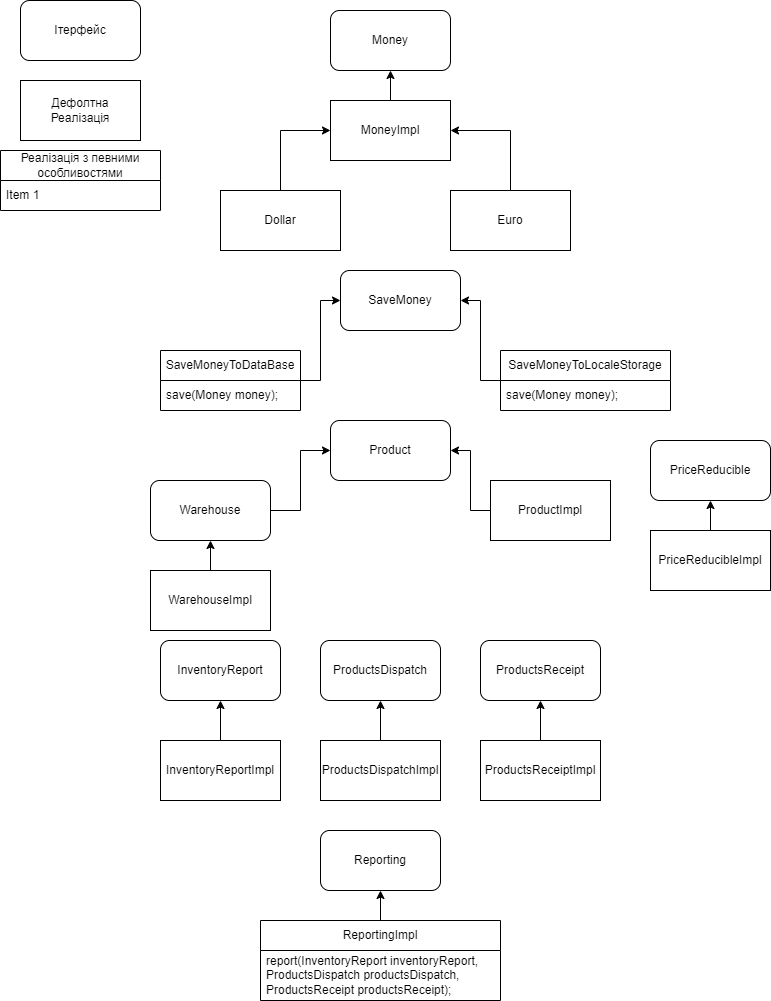

The diagram above was exported from draw.io. Its source (the exported page's mxGraphModel, read from the mxfile embedded in the PNG):
<mxGraphModel dx="1774" dy="824" grid="1" gridSize="10" guides="1" tooltips="1" connect="1" arrows="1" fold="1" page="1" pageScale="1" pageWidth="827" pageHeight="1169" math="0" shadow="0">
  <root>
    <mxCell id="0" />
    <mxCell id="1" parent="0" />
    <mxCell id="75S1ct0bmBFvJD6UTg4g-1" value="Ітерфейс" style="rounded=1;whiteSpace=wrap;html=1;" vertex="1" parent="1">
      <mxGeometry x="30" y="20" width="120" height="60" as="geometry" />
    </mxCell>
    <mxCell id="75S1ct0bmBFvJD6UTg4g-2" value="Дефолтна&lt;div&gt;Реалізація&lt;/div&gt;" style="rounded=0;whiteSpace=wrap;html=1;" vertex="1" parent="1">
      <mxGeometry x="30" y="100" width="120" height="60" as="geometry" />
    </mxCell>
    <mxCell id="75S1ct0bmBFvJD6UTg4g-4" value="Реалізація з певними особливостями" style="swimlane;fontStyle=0;childLayout=stackLayout;horizontal=1;startSize=30;horizontalStack=0;resizeParent=1;resizeParentMax=0;resizeLast=0;collapsible=1;marginBottom=0;whiteSpace=wrap;html=1;" vertex="1" parent="1">
      <mxGeometry x="10" y="170" width="160" height="60" as="geometry">
        <mxRectangle x="30" y="170" width="250" height="30" as="alternateBounds" />
      </mxGeometry>
    </mxCell>
    <mxCell id="75S1ct0bmBFvJD6UTg4g-5" value="Item 1" style="text;strokeColor=none;fillColor=none;align=left;verticalAlign=middle;spacingLeft=4;spacingRight=4;overflow=hidden;points=[[0,0.5],[1,0.5]];portConstraint=eastwest;rotatable=0;whiteSpace=wrap;html=1;" vertex="1" parent="75S1ct0bmBFvJD6UTg4g-4">
      <mxGeometry y="30" width="160" height="30" as="geometry" />
    </mxCell>
    <mxCell id="75S1ct0bmBFvJD6UTg4g-8" value="Money" style="rounded=1;whiteSpace=wrap;html=1;" vertex="1" parent="1">
      <mxGeometry x="340" y="30" width="120" height="60" as="geometry" />
    </mxCell>
    <mxCell id="75S1ct0bmBFvJD6UTg4g-13" style="edgeStyle=orthogonalEdgeStyle;rounded=0;orthogonalLoop=1;jettySize=auto;html=1;" edge="1" parent="1" source="75S1ct0bmBFvJD6UTg4g-9" target="75S1ct0bmBFvJD6UTg4g-8">
      <mxGeometry relative="1" as="geometry" />
    </mxCell>
    <mxCell id="75S1ct0bmBFvJD6UTg4g-9" value="MoneyImpl" style="rounded=0;whiteSpace=wrap;html=1;" vertex="1" parent="1">
      <mxGeometry x="340" y="120" width="120" height="60" as="geometry" />
    </mxCell>
    <mxCell id="75S1ct0bmBFvJD6UTg4g-15" style="edgeStyle=orthogonalEdgeStyle;rounded=0;orthogonalLoop=1;jettySize=auto;html=1;entryX=0;entryY=0.5;entryDx=0;entryDy=0;" edge="1" parent="1" source="75S1ct0bmBFvJD6UTg4g-10" target="75S1ct0bmBFvJD6UTg4g-9">
      <mxGeometry relative="1" as="geometry" />
    </mxCell>
    <mxCell id="75S1ct0bmBFvJD6UTg4g-10" value="Dollar" style="rounded=0;whiteSpace=wrap;html=1;" vertex="1" parent="1">
      <mxGeometry x="230" y="210" width="120" height="60" as="geometry" />
    </mxCell>
    <mxCell id="75S1ct0bmBFvJD6UTg4g-16" style="edgeStyle=orthogonalEdgeStyle;rounded=0;orthogonalLoop=1;jettySize=auto;html=1;entryX=1;entryY=0.5;entryDx=0;entryDy=0;" edge="1" parent="1" source="75S1ct0bmBFvJD6UTg4g-11" target="75S1ct0bmBFvJD6UTg4g-9">
      <mxGeometry relative="1" as="geometry" />
    </mxCell>
    <mxCell id="75S1ct0bmBFvJD6UTg4g-11" value="Euro" style="rounded=0;whiteSpace=wrap;html=1;" vertex="1" parent="1">
      <mxGeometry x="460" y="210" width="120" height="60" as="geometry" />
    </mxCell>
    <mxCell id="75S1ct0bmBFvJD6UTg4g-17" value="SaveMoney" style="rounded=1;whiteSpace=wrap;html=1;" vertex="1" parent="1">
      <mxGeometry x="350" y="290" width="120" height="60" as="geometry" />
    </mxCell>
    <mxCell id="75S1ct0bmBFvJD6UTg4g-24" style="edgeStyle=orthogonalEdgeStyle;rounded=0;orthogonalLoop=1;jettySize=auto;html=1;entryX=0;entryY=0.5;entryDx=0;entryDy=0;" edge="1" parent="1" source="75S1ct0bmBFvJD6UTg4g-18" target="75S1ct0bmBFvJD6UTg4g-17">
      <mxGeometry relative="1" as="geometry" />
    </mxCell>
    <mxCell id="75S1ct0bmBFvJD6UTg4g-18" value="SaveMoneyToDataBase" style="swimlane;fontStyle=0;childLayout=stackLayout;horizontal=1;startSize=30;horizontalStack=0;resizeParent=1;resizeParentMax=0;resizeLast=0;collapsible=1;marginBottom=0;whiteSpace=wrap;html=1;" vertex="1" parent="1">
      <mxGeometry x="170" y="370" width="140" height="60" as="geometry" />
    </mxCell>
    <mxCell id="75S1ct0bmBFvJD6UTg4g-19" value="save(Money money);" style="text;strokeColor=none;fillColor=none;align=left;verticalAlign=middle;spacingLeft=4;spacingRight=4;overflow=hidden;points=[[0,0.5],[1,0.5]];portConstraint=eastwest;rotatable=0;whiteSpace=wrap;html=1;" vertex="1" parent="75S1ct0bmBFvJD6UTg4g-18">
      <mxGeometry y="30" width="140" height="30" as="geometry" />
    </mxCell>
    <mxCell id="75S1ct0bmBFvJD6UTg4g-25" style="edgeStyle=orthogonalEdgeStyle;rounded=0;orthogonalLoop=1;jettySize=auto;html=1;entryX=1;entryY=0.5;entryDx=0;entryDy=0;" edge="1" parent="1" source="75S1ct0bmBFvJD6UTg4g-22" target="75S1ct0bmBFvJD6UTg4g-17">
      <mxGeometry relative="1" as="geometry" />
    </mxCell>
    <mxCell id="75S1ct0bmBFvJD6UTg4g-22" value="SaveMoneyToLocaleStorage" style="swimlane;fontStyle=0;childLayout=stackLayout;horizontal=1;startSize=30;horizontalStack=0;resizeParent=1;resizeParentMax=0;resizeLast=0;collapsible=1;marginBottom=0;whiteSpace=wrap;html=1;" vertex="1" parent="1">
      <mxGeometry x="510" y="370" width="170" height="60" as="geometry" />
    </mxCell>
    <mxCell id="75S1ct0bmBFvJD6UTg4g-23" value="save(Money money);" style="text;strokeColor=none;fillColor=none;align=left;verticalAlign=middle;spacingLeft=4;spacingRight=4;overflow=hidden;points=[[0,0.5],[1,0.5]];portConstraint=eastwest;rotatable=0;whiteSpace=wrap;html=1;" vertex="1" parent="75S1ct0bmBFvJD6UTg4g-22">
      <mxGeometry y="30" width="170" height="30" as="geometry" />
    </mxCell>
    <mxCell id="75S1ct0bmBFvJD6UTg4g-26" value="Product" style="rounded=1;whiteSpace=wrap;html=1;" vertex="1" parent="1">
      <mxGeometry x="340" y="440" width="120" height="60" as="geometry" />
    </mxCell>
    <mxCell id="75S1ct0bmBFvJD6UTg4g-30" style="edgeStyle=orthogonalEdgeStyle;rounded=0;orthogonalLoop=1;jettySize=auto;html=1;entryX=0;entryY=0.5;entryDx=0;entryDy=0;" edge="1" parent="1" source="75S1ct0bmBFvJD6UTg4g-27" target="75S1ct0bmBFvJD6UTg4g-26">
      <mxGeometry relative="1" as="geometry" />
    </mxCell>
    <mxCell id="75S1ct0bmBFvJD6UTg4g-27" value="Warehouse" style="rounded=1;whiteSpace=wrap;html=1;" vertex="1" parent="1">
      <mxGeometry x="160" y="500" width="120" height="60" as="geometry" />
    </mxCell>
    <mxCell id="75S1ct0bmBFvJD6UTg4g-29" style="edgeStyle=orthogonalEdgeStyle;rounded=0;orthogonalLoop=1;jettySize=auto;html=1;" edge="1" parent="1" source="75S1ct0bmBFvJD6UTg4g-28" target="75S1ct0bmBFvJD6UTg4g-26">
      <mxGeometry relative="1" as="geometry" />
    </mxCell>
    <mxCell id="75S1ct0bmBFvJD6UTg4g-28" value="ProductImpl" style="rounded=0;whiteSpace=wrap;html=1;" vertex="1" parent="1">
      <mxGeometry x="500" y="500" width="120" height="60" as="geometry" />
    </mxCell>
    <mxCell id="75S1ct0bmBFvJD6UTg4g-32" style="edgeStyle=orthogonalEdgeStyle;rounded=0;orthogonalLoop=1;jettySize=auto;html=1;entryX=0.5;entryY=1;entryDx=0;entryDy=0;" edge="1" parent="1" source="75S1ct0bmBFvJD6UTg4g-31" target="75S1ct0bmBFvJD6UTg4g-27">
      <mxGeometry relative="1" as="geometry" />
    </mxCell>
    <mxCell id="75S1ct0bmBFvJD6UTg4g-31" value="WarehouseImpl" style="rounded=0;whiteSpace=wrap;html=1;" vertex="1" parent="1">
      <mxGeometry x="160" y="590" width="120" height="60" as="geometry" />
    </mxCell>
    <mxCell id="75S1ct0bmBFvJD6UTg4g-33" value="PriceReducible" style="rounded=1;whiteSpace=wrap;html=1;" vertex="1" parent="1">
      <mxGeometry x="660" y="460" width="120" height="60" as="geometry" />
    </mxCell>
    <mxCell id="75S1ct0bmBFvJD6UTg4g-35" style="edgeStyle=orthogonalEdgeStyle;rounded=0;orthogonalLoop=1;jettySize=auto;html=1;entryX=0.5;entryY=1;entryDx=0;entryDy=0;" edge="1" parent="1" source="75S1ct0bmBFvJD6UTg4g-34" target="75S1ct0bmBFvJD6UTg4g-33">
      <mxGeometry relative="1" as="geometry" />
    </mxCell>
    <mxCell id="75S1ct0bmBFvJD6UTg4g-34" value="PriceReducibleImpl" style="rounded=0;whiteSpace=wrap;html=1;" vertex="1" parent="1">
      <mxGeometry x="660" y="550" width="120" height="60" as="geometry" />
    </mxCell>
    <mxCell id="75S1ct0bmBFvJD6UTg4g-36" value="InventoryReport" style="rounded=1;whiteSpace=wrap;html=1;" vertex="1" parent="1">
      <mxGeometry x="170" y="660" width="120" height="60" as="geometry" />
    </mxCell>
    <mxCell id="75S1ct0bmBFvJD6UTg4g-38" style="edgeStyle=orthogonalEdgeStyle;rounded=0;orthogonalLoop=1;jettySize=auto;html=1;entryX=0.5;entryY=1;entryDx=0;entryDy=0;" edge="1" parent="1" source="75S1ct0bmBFvJD6UTg4g-37" target="75S1ct0bmBFvJD6UTg4g-36">
      <mxGeometry relative="1" as="geometry" />
    </mxCell>
    <mxCell id="75S1ct0bmBFvJD6UTg4g-37" value="InventoryReportImpl" style="rounded=0;whiteSpace=wrap;html=1;" vertex="1" parent="1">
      <mxGeometry x="170" y="760" width="120" height="60" as="geometry" />
    </mxCell>
    <mxCell id="75S1ct0bmBFvJD6UTg4g-39" value="ProductsDispatch" style="rounded=1;whiteSpace=wrap;html=1;" vertex="1" parent="1">
      <mxGeometry x="330" y="660" width="120" height="60" as="geometry" />
    </mxCell>
    <mxCell id="75S1ct0bmBFvJD6UTg4g-41" style="edgeStyle=orthogonalEdgeStyle;rounded=0;orthogonalLoop=1;jettySize=auto;html=1;entryX=0.5;entryY=1;entryDx=0;entryDy=0;" edge="1" parent="1" source="75S1ct0bmBFvJD6UTg4g-40" target="75S1ct0bmBFvJD6UTg4g-39">
      <mxGeometry relative="1" as="geometry" />
    </mxCell>
    <mxCell id="75S1ct0bmBFvJD6UTg4g-40" value="ProductsDispatchImpl" style="rounded=0;whiteSpace=wrap;html=1;" vertex="1" parent="1">
      <mxGeometry x="330" y="760" width="120" height="60" as="geometry" />
    </mxCell>
    <mxCell id="75S1ct0bmBFvJD6UTg4g-42" value="ProductsReceipt" style="rounded=1;whiteSpace=wrap;html=1;" vertex="1" parent="1">
      <mxGeometry x="490" y="660" width="120" height="60" as="geometry" />
    </mxCell>
    <mxCell id="75S1ct0bmBFvJD6UTg4g-44" style="edgeStyle=orthogonalEdgeStyle;rounded=0;orthogonalLoop=1;jettySize=auto;html=1;entryX=0.5;entryY=1;entryDx=0;entryDy=0;" edge="1" parent="1" source="75S1ct0bmBFvJD6UTg4g-43" target="75S1ct0bmBFvJD6UTg4g-42">
      <mxGeometry relative="1" as="geometry" />
    </mxCell>
    <mxCell id="75S1ct0bmBFvJD6UTg4g-43" value="ProductsReceiptImpl" style="rounded=0;whiteSpace=wrap;html=1;" vertex="1" parent="1">
      <mxGeometry x="490" y="760" width="120" height="60" as="geometry" />
    </mxCell>
    <mxCell id="75S1ct0bmBFvJD6UTg4g-45" value="Reporting" style="rounded=1;whiteSpace=wrap;html=1;" vertex="1" parent="1">
      <mxGeometry x="330" y="850" width="120" height="60" as="geometry" />
    </mxCell>
    <mxCell id="75S1ct0bmBFvJD6UTg4g-51" style="edgeStyle=orthogonalEdgeStyle;rounded=0;orthogonalLoop=1;jettySize=auto;html=1;" edge="1" parent="1" source="75S1ct0bmBFvJD6UTg4g-46" target="75S1ct0bmBFvJD6UTg4g-45">
      <mxGeometry relative="1" as="geometry" />
    </mxCell>
    <mxCell id="75S1ct0bmBFvJD6UTg4g-46" value="ReportingImpl" style="swimlane;fontStyle=0;childLayout=stackLayout;horizontal=1;startSize=30;horizontalStack=0;resizeParent=1;resizeParentMax=0;resizeLast=0;collapsible=1;marginBottom=0;whiteSpace=wrap;html=1;" vertex="1" parent="1">
      <mxGeometry x="270" y="940" width="240" height="80" as="geometry" />
    </mxCell>
    <mxCell id="75S1ct0bmBFvJD6UTg4g-47" value="report(InventoryReport inventoryReport,&lt;div&gt;ProductsDispatch productsDispatch,&lt;/div&gt;&lt;div&gt;ProductsReceipt productsReceipt);&lt;/div&gt;" style="text;strokeColor=none;fillColor=none;align=left;verticalAlign=middle;spacingLeft=4;spacingRight=4;overflow=hidden;points=[[0,0.5],[1,0.5]];portConstraint=eastwest;rotatable=0;whiteSpace=wrap;html=1;" vertex="1" parent="75S1ct0bmBFvJD6UTg4g-46">
      <mxGeometry y="30" width="240" height="50" as="geometry" />
    </mxCell>
  </root>
</mxGraphModel>